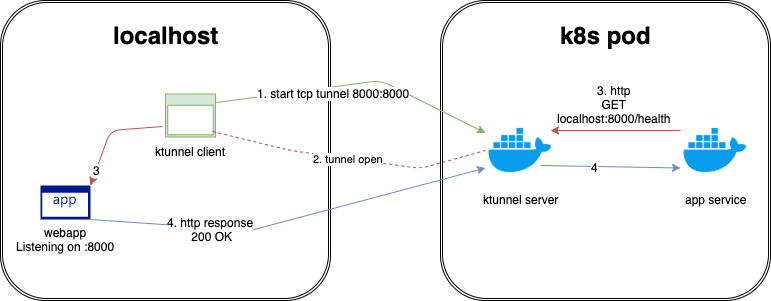

The diagram above was exported from draw.io. Its source (the exported page's mxGraphModel, read from the mxfile embedded in the PNG):
<mxGraphModel dx="1186" dy="715" grid="1" gridSize="10" guides="1" tooltips="1" connect="1" arrows="1" fold="1" page="1" pageScale="1" pageWidth="850" pageHeight="1100" math="0" shadow="0">
  <root>
    <mxCell id="0" />
    <mxCell id="1" parent="0" />
    <mxCell id="2" value="" style="shape=ext;double=1;rounded=1;whiteSpace=wrap;html=1;" vertex="1" parent="1">
      <mxGeometry x="480" y="30" width="330" height="300" as="geometry" />
    </mxCell>
    <mxCell id="3" value="ktunnel server" style="shape=image;html=1;verticalAlign=top;verticalLabelPosition=bottom;labelBackgroundColor=#ffffff;imageAspect=0;aspect=fixed;image=https://cdn4.iconfinder.com/data/icons/logos-and-brands/512/97_Docker_logo_logos-128.png;imageBackground=#ffffff;fillColor=#E6FFCC;" vertex="1" parent="1">
      <mxGeometry x="525" y="145" width="70" height="70" as="geometry" />
    </mxCell>
    <mxCell id="4" value="k8s pod" style="text;strokeColor=none;fillColor=none;html=1;fontSize=24;fontStyle=1;verticalAlign=middle;align=center;" vertex="1" parent="1">
      <mxGeometry x="595" y="45" width="100" height="40" as="geometry" />
    </mxCell>
    <mxCell id="5" value="app service" style="shape=image;html=1;verticalAlign=top;verticalLabelPosition=bottom;labelBackgroundColor=#ffffff;imageAspect=0;aspect=fixed;image=https://cdn4.iconfinder.com/data/icons/logos-and-brands/512/97_Docker_logo_logos-128.png" vertex="1" parent="1">
      <mxGeometry x="720" y="145" width="70" height="70" as="geometry" />
    </mxCell>
    <mxCell id="6" value="" style="shape=ext;double=1;rounded=1;whiteSpace=wrap;html=1;" vertex="1" parent="1">
      <mxGeometry x="40" y="30" width="330" height="300" as="geometry" />
    </mxCell>
    <mxCell id="7" value="localhost" style="text;strokeColor=none;fillColor=none;html=1;fontSize=24;fontStyle=1;verticalAlign=middle;align=center;" vertex="1" parent="1">
      <mxGeometry x="155" y="45" width="100" height="40" as="geometry" />
    </mxCell>
    <mxCell id="8" value="webapp&lt;br&gt;Listening on :8000" style="aspect=fixed;pointerEvents=1;shadow=0;dashed=0;html=1;strokeColor=none;labelPosition=center;verticalLabelPosition=bottom;verticalAlign=top;align=center;fillColor=#00188D;shape=mxgraph.mscae.enterprise.application" vertex="1" parent="1">
      <mxGeometry x="80" y="215" width="50" height="34" as="geometry" />
    </mxCell>
    <mxCell id="9" value="ktunnel client" style="aspect=fixed;pointerEvents=1;shadow=0;dashed=0;html=1;strokeColor=#82b366;labelPosition=center;verticalLabelPosition=bottom;verticalAlign=top;align=center;fillColor=#d5e8d4;shape=mxgraph.mscae.enterprise.application_blank" vertex="1" parent="1">
      <mxGeometry x="205" y="123.5" width="50" height="43" as="geometry" />
    </mxCell>
    <mxCell id="10" value="" style="endArrow=classic;html=1;fillColor=#d5e8d4;strokeColor=#82b366;exitX=1.02;exitY=0.198;exitDx=0;exitDy=0;exitPerimeter=0;" edge="1" source="9" target="3" parent="1">
      <mxGeometry width="50" height="50" relative="1" as="geometry">
        <mxPoint x="280" y="130" as="sourcePoint" />
        <mxPoint x="535" y="130" as="targetPoint" />
        <Array as="points">
          <mxPoint x="420" y="110" />
        </Array>
      </mxGeometry>
    </mxCell>
    <mxCell id="11" value="1. start tcp tunnel 8000:8000" style="text;html=1;resizable=0;points=[];align=center;verticalAlign=middle;labelBackgroundColor=#ffffff;" vertex="1" connectable="0" parent="10">
      <mxGeometry x="-0.4667" y="1" relative="1" as="geometry">
        <mxPoint x="42" y="1" as="offset" />
      </mxGeometry>
    </mxCell>
    <mxCell id="12" value="2. tunnel open" style="endArrow=none;dashed=1;html=1;entryX=0;entryY=0.5;entryDx=0;entryDy=0;fillColor=#f8cecc;strokeColor=#b85450;exitX=0.94;exitY=0.872;exitDx=0;exitDy=0;exitPerimeter=0;" edge="1" source="9" target="3" parent="1">
      <mxGeometry width="50" height="50" relative="1" as="geometry">
        <mxPoint x="280" y="147" as="sourcePoint" />
        <mxPoint x="330" y="97" as="targetPoint" />
        <Array as="points">
          <mxPoint x="330" y="180" />
          <mxPoint x="460" y="198" />
        </Array>
      </mxGeometry>
    </mxCell>
    <mxCell id="13" value="" style="endArrow=classic;html=1;fillColor=#f8cecc;strokeColor=#b85450;" edge="1" parent="1">
      <mxGeometry width="50" height="50" relative="1" as="geometry">
        <mxPoint x="720" y="160" as="sourcePoint" />
        <mxPoint x="590" y="160" as="targetPoint" />
      </mxGeometry>
    </mxCell>
    <mxCell id="14" value="3. http&lt;br&gt;GET&lt;br&gt;localhost:8000/health" style="text;html=1;resizable=0;points=[];align=center;verticalAlign=middle;labelBackgroundColor=none;" vertex="1" connectable="0" parent="13">
      <mxGeometry x="0.1579" relative="1" as="geometry">
        <mxPoint x="7.5" y="-26.5" as="offset" />
      </mxGeometry>
    </mxCell>
    <mxCell id="15" value="" style="endArrow=classic;html=1;entryX=1;entryY=0;entryDx=0;entryDy=0;fillColor=#f8cecc;strokeColor=#b85450;exitX=-0.06;exitY=0.756;exitDx=0;exitDy=0;exitPerimeter=0;entryPerimeter=0;" edge="1" source="9" target="8" parent="1">
      <mxGeometry width="50" height="50" relative="1" as="geometry">
        <mxPoint x="200" y="130.39999999999998" as="sourcePoint" />
        <mxPoint x="100" y="130" as="targetPoint" />
        <Array as="points">
          <mxPoint x="150" y="160" />
        </Array>
      </mxGeometry>
    </mxCell>
    <mxCell id="16" value="3" style="text;html=1;resizable=0;points=[];align=center;verticalAlign=middle;labelBackgroundColor=#ffffff;" vertex="1" connectable="0" parent="15">
      <mxGeometry x="0.6912" relative="1" as="geometry">
        <mxPoint as="offset" />
      </mxGeometry>
    </mxCell>
    <mxCell id="17" value="" style="endArrow=classic;html=1;fillColor=#dae8fc;strokeColor=#6c8ebf;exitX=1;exitY=1;exitDx=0;exitDy=0;exitPerimeter=0;entryX=0;entryY=0.75;entryDx=0;entryDy=0;" edge="1" source="8" target="3" parent="1">
      <mxGeometry width="50" height="50" relative="1" as="geometry">
        <mxPoint x="180" y="410" as="sourcePoint" />
        <mxPoint x="280" y="410" as="targetPoint" />
        <Array as="points">
          <mxPoint x="290" y="260" />
        </Array>
      </mxGeometry>
    </mxCell>
    <mxCell id="18" value="4. http response&lt;br&gt;&amp;nbsp;200 OK" style="text;html=1;resizable=0;points=[];align=center;verticalAlign=middle;labelBackgroundColor=#ffffff;" vertex="1" connectable="0" parent="17">
      <mxGeometry x="-0.4036" y="-1" relative="1" as="geometry">
        <mxPoint as="offset" />
      </mxGeometry>
    </mxCell>
    <mxCell id="19" value="" style="endArrow=classic;html=1;fillColor=#dae8fc;entryX=0;entryY=0.75;entryDx=0;entryDy=0;strokeColor=#6c8ebf;" edge="1" target="5" parent="1">
      <mxGeometry width="50" height="50" relative="1" as="geometry">
        <mxPoint x="580" y="195" as="sourcePoint" />
        <mxPoint x="630" y="145" as="targetPoint" />
      </mxGeometry>
    </mxCell>
    <mxCell id="20" value="4" style="text;html=1;resizable=0;points=[];align=center;verticalAlign=middle;labelBackgroundColor=#ffffff;" vertex="1" connectable="0" parent="19">
      <mxGeometry x="-0.2576" y="2" relative="1" as="geometry">
        <mxPoint x="2" y="3" as="offset" />
      </mxGeometry>
    </mxCell>
  </root>
</mxGraphModel>